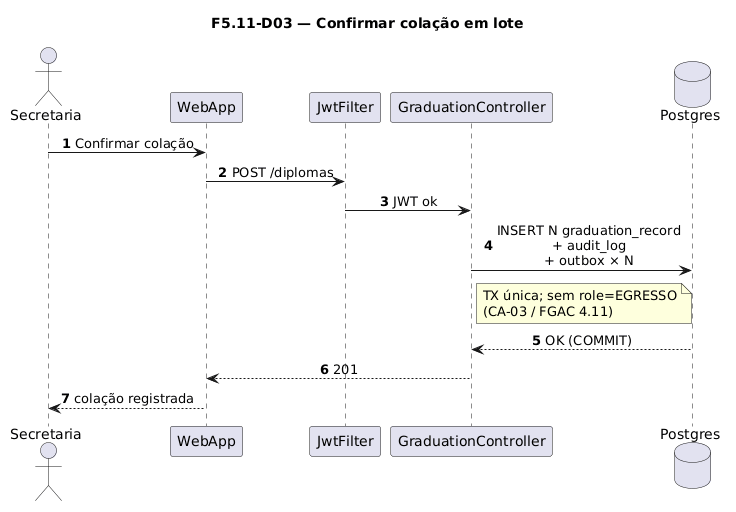

The diagram above was rendered by PlantUML. Its source (embedded in the PNG):
@startuml
title F5.11-D03 — Confirmar colação em lote
skinparam sequenceMessageAlign center
skinparam responseMessageBelowArrow true
skinparam maxMessageSize 220
autonumber

actor "Secretaria" as Sec
participant "WebApp" as WebApp
participant "JwtFilter" as Jwt
participant "GraduationController" as Ctrl
database "Postgres" as Postgres

Sec -> WebApp: Confirmar colação
WebApp -> Jwt: POST /diplomas
Jwt -> Ctrl: JWT ok
Ctrl -> Postgres: INSERT N graduation_record\n+ audit_log\n+ outbox × N
note right of Ctrl
  TX única; sem role=EGRESSO
  (CA-03 / FGAC 4.11)
end note
Postgres --> Ctrl: OK (COMMIT)
Ctrl --> WebApp: 201
WebApp --> Sec: colação registrada
@enduml